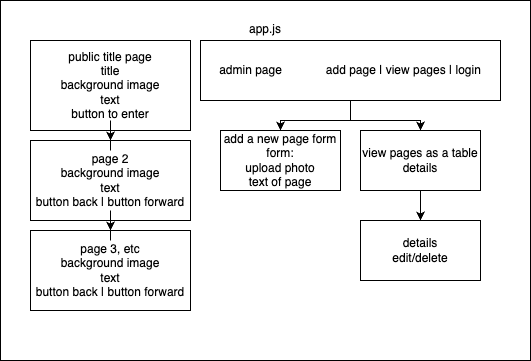

The diagram above was exported from draw.io. Its source (the exported page's mxGraphModel, read from the mxfile embedded in the PNG):
<mxGraphModel dx="1043" dy="766" grid="1" gridSize="10" guides="1" tooltips="1" connect="1" arrows="1" fold="1" page="1" pageScale="1" pageWidth="850" pageHeight="1100" math="0" shadow="0">
  <root>
    <mxCell id="0" />
    <mxCell id="1" parent="0" />
    <mxCell id="rGaZIRimQKEwnMyvHQbg-21" value="app.js&lt;br&gt;&lt;br&gt;&lt;br&gt;&lt;br&gt;&lt;br&gt;&lt;br&gt;&lt;br&gt;&lt;br&gt;&lt;br&gt;&lt;br&gt;&lt;br&gt;&lt;br&gt;&lt;br&gt;&lt;br&gt;&lt;br&gt;&lt;br&gt;&lt;br&gt;&lt;br&gt;&lt;br&gt;&lt;br&gt;&lt;br&gt;&lt;br&gt;" style="rounded=0;whiteSpace=wrap;html=1;" vertex="1" parent="1">
      <mxGeometry x="110" y="140" width="530" height="360" as="geometry" />
    </mxCell>
    <mxCell id="rGaZIRimQKEwnMyvHQbg-8" value="" style="edgeStyle=orthogonalEdgeStyle;rounded=0;orthogonalLoop=1;jettySize=auto;html=1;" edge="1" parent="1" source="rGaZIRimQKEwnMyvHQbg-1" target="rGaZIRimQKEwnMyvHQbg-7">
      <mxGeometry relative="1" as="geometry" />
    </mxCell>
    <mxCell id="rGaZIRimQKEwnMyvHQbg-12" value="" style="edgeStyle=orthogonalEdgeStyle;rounded=0;orthogonalLoop=1;jettySize=auto;html=1;" edge="1" parent="1" source="rGaZIRimQKEwnMyvHQbg-1" target="rGaZIRimQKEwnMyvHQbg-11">
      <mxGeometry relative="1" as="geometry" />
    </mxCell>
    <mxCell id="rGaZIRimQKEwnMyvHQbg-1" value="admin page&lt;span style=&quot;white-space: pre;&quot;&gt;&#09;&lt;/span&gt;&lt;span style=&quot;white-space: pre;&quot;&gt;&#09;&lt;/span&gt;add page | view pages | login" style="rounded=0;whiteSpace=wrap;html=1;" vertex="1" parent="1">
      <mxGeometry x="310" y="180" width="300" height="60" as="geometry" />
    </mxCell>
    <mxCell id="rGaZIRimQKEwnMyvHQbg-7" value="add a new page form&lt;br&gt;form:&lt;br&gt;upload photo&lt;br&gt;text of page" style="rounded=0;whiteSpace=wrap;html=1;" vertex="1" parent="1">
      <mxGeometry x="330" y="270" width="120" height="60" as="geometry" />
    </mxCell>
    <mxCell id="rGaZIRimQKEwnMyvHQbg-14" value="" style="edgeStyle=orthogonalEdgeStyle;rounded=0;orthogonalLoop=1;jettySize=auto;html=1;" edge="1" parent="1" source="rGaZIRimQKEwnMyvHQbg-11" target="rGaZIRimQKEwnMyvHQbg-13">
      <mxGeometry relative="1" as="geometry" />
    </mxCell>
    <mxCell id="rGaZIRimQKEwnMyvHQbg-11" value="view pages as a table&lt;br&gt;details" style="whiteSpace=wrap;html=1;rounded=0;" vertex="1" parent="1">
      <mxGeometry x="470" y="270" width="120" height="60" as="geometry" />
    </mxCell>
    <mxCell id="rGaZIRimQKEwnMyvHQbg-13" value="details&lt;br&gt;edit/delete" style="whiteSpace=wrap;html=1;rounded=0;" vertex="1" parent="1">
      <mxGeometry x="470" y="360" width="120" height="60" as="geometry" />
    </mxCell>
    <mxCell id="rGaZIRimQKEwnMyvHQbg-15" value="" style="group" vertex="1" connectable="0" parent="1">
      <mxGeometry x="140" y="180" width="160" height="270" as="geometry" />
    </mxCell>
    <mxCell id="rGaZIRimQKEwnMyvHQbg-2" value="public title page&lt;br&gt;title&lt;br&gt;background image&lt;br&gt;text&lt;br&gt;button to enter" style="rounded=0;whiteSpace=wrap;html=1;" vertex="1" parent="rGaZIRimQKEwnMyvHQbg-15">
      <mxGeometry width="160" height="90" as="geometry" />
    </mxCell>
    <mxCell id="rGaZIRimQKEwnMyvHQbg-3" value="page 2&lt;br&gt;background image&lt;br&gt;text&lt;br&gt;button back | button forward" style="rounded=0;whiteSpace=wrap;html=1;" vertex="1" parent="rGaZIRimQKEwnMyvHQbg-15">
      <mxGeometry y="100" width="160" height="80" as="geometry" />
    </mxCell>
    <mxCell id="rGaZIRimQKEwnMyvHQbg-4" style="edgeStyle=orthogonalEdgeStyle;rounded=0;orthogonalLoop=1;jettySize=auto;html=1;" edge="1" parent="rGaZIRimQKEwnMyvHQbg-15" source="rGaZIRimQKEwnMyvHQbg-2" target="rGaZIRimQKEwnMyvHQbg-3">
      <mxGeometry relative="1" as="geometry" />
    </mxCell>
    <mxCell id="rGaZIRimQKEwnMyvHQbg-5" value="page 3, etc&lt;br&gt;background image&lt;br&gt;text&lt;br&gt;button back | button forward" style="rounded=0;whiteSpace=wrap;html=1;" vertex="1" parent="rGaZIRimQKEwnMyvHQbg-15">
      <mxGeometry y="190" width="160" height="80" as="geometry" />
    </mxCell>
    <mxCell id="rGaZIRimQKEwnMyvHQbg-6" value="" style="edgeStyle=orthogonalEdgeStyle;rounded=0;orthogonalLoop=1;jettySize=auto;html=1;" edge="1" parent="rGaZIRimQKEwnMyvHQbg-15" source="rGaZIRimQKEwnMyvHQbg-3" target="rGaZIRimQKEwnMyvHQbg-5">
      <mxGeometry relative="1" as="geometry" />
    </mxCell>
  </root>
</mxGraphModel>